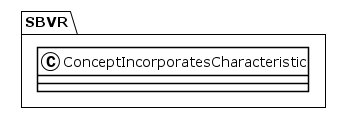

The diagram above was rendered by PlantUML. Its source (embedded in the PNG):
@startuml
!theme plain
package SBVR {
class ConceptIncorporatesCharacteristic {
}
}
@enduml